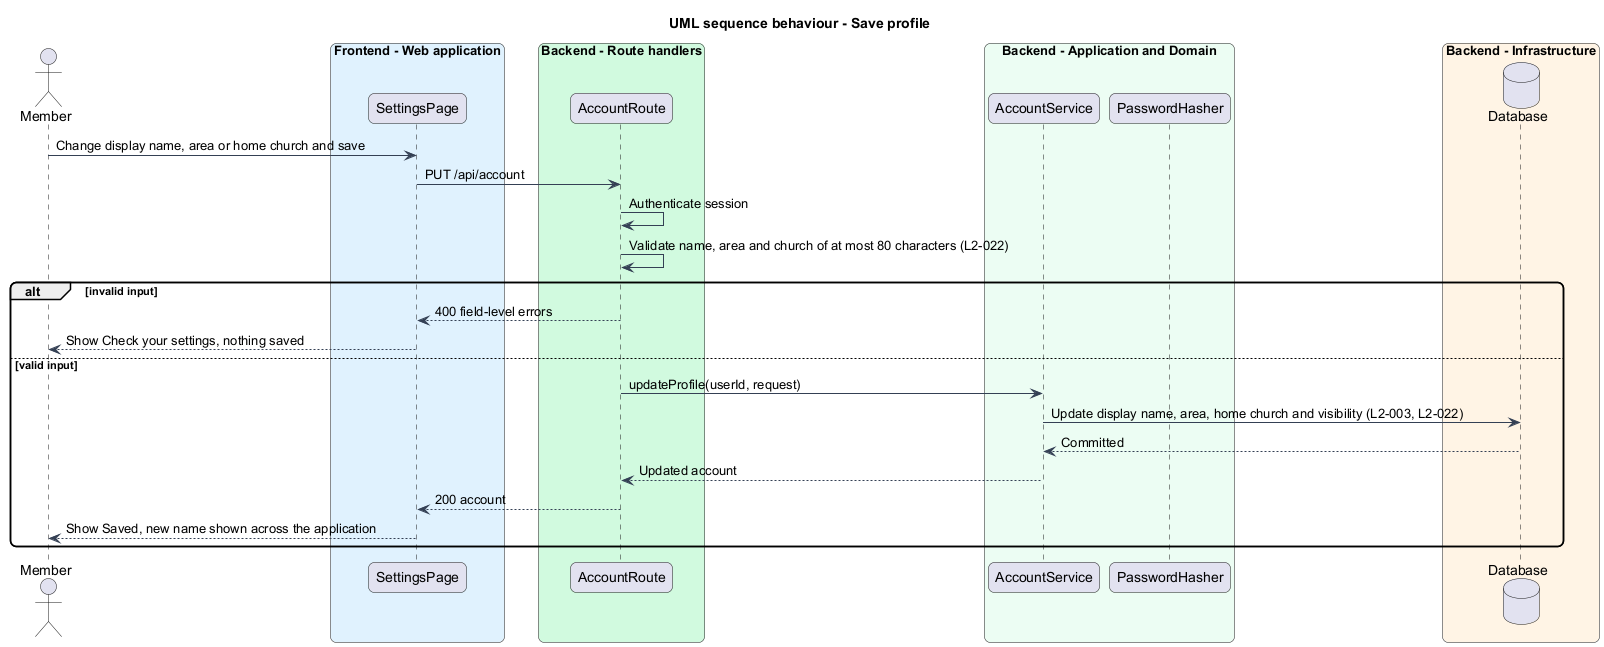

The diagram above was rendered by PlantUML. Its source (embedded in the PNG):
@startuml
title UML sequence behaviour - Save profile
skinparam backgroundColor #FFFFFF
skinparam shadowing false
skinparam roundcorner 12
skinparam defaultFontName Arial
skinparam ArrowColor #344054
actor "Member" as actor
box "Frontend - Web application" #E0F2FE
  participant "SettingsPage" as page
end box
box "Backend - Route handlers" #D1FADF
  participant "AccountRoute" as route
end box
box "Backend - Application and Domain" #ECFDF3
  participant "AccountService" as svc
  participant "PasswordHasher" as hasher
end box
box "Backend - Infrastructure" #FFF4E5
  database "Database" as db
end box
actor -> page : Change display name, area or home church and save
page -> route : PUT /api/account
route -> route : Authenticate session
route -> route : Validate name, area and church of at most 80 characters (L2-022)
alt invalid input
  route --> page : 400 field-level errors
  page --> actor : Show Check your settings, nothing saved
else valid input
  route -> svc : updateProfile(userId, request)
  svc -> db : Update display name, area, home church and visibility (L2-003, L2-022)
  db --> svc : Committed
  svc --> route : Updated account
  route --> page : 200 account
  page --> actor : Show Saved, new name shown across the application
end
@enduml